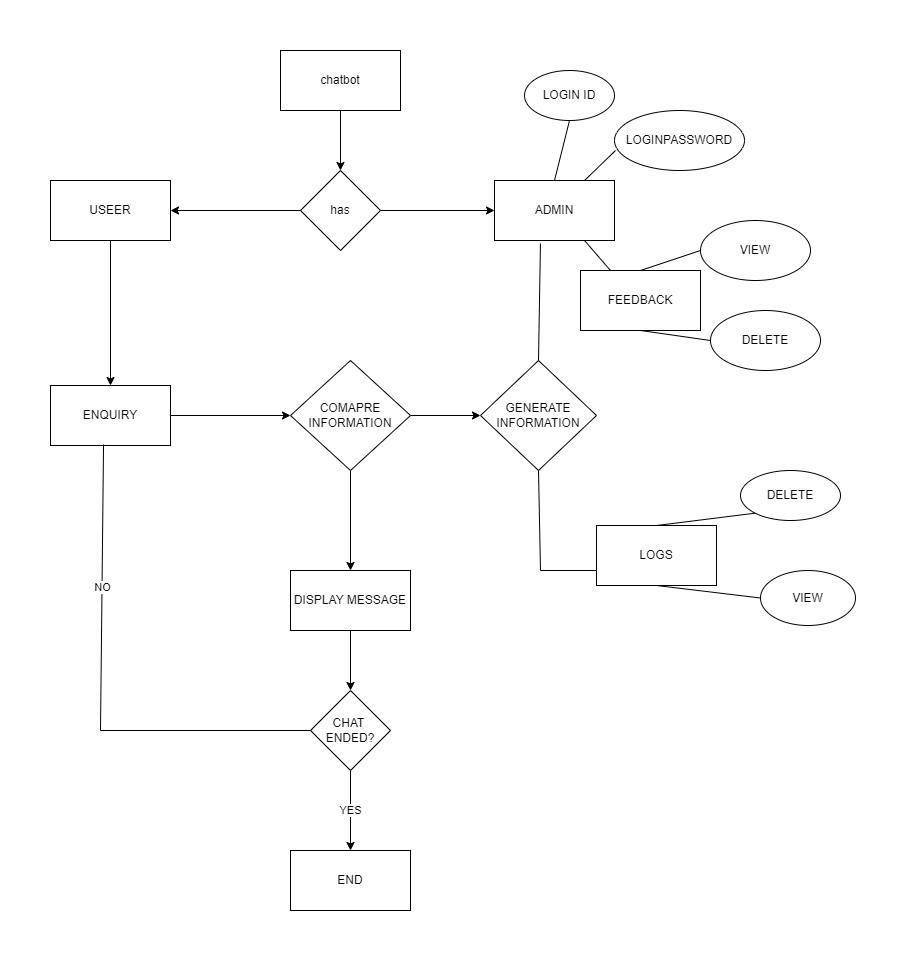

The diagram above was exported from draw.io. Its source (the exported page's mxGraphModel, read from the mxfile embedded in the PNG):
<mxGraphModel dx="1476" dy="464" grid="1" gridSize="10" guides="1" tooltips="1" connect="1" arrows="1" fold="1" page="1" pageScale="1" pageWidth="827" pageHeight="1169" math="0" shadow="0">
  <root>
    <mxCell id="WIyWlLk6GJQsqaUBKTNV-0" />
    <mxCell id="WIyWlLk6GJQsqaUBKTNV-1" parent="WIyWlLk6GJQsqaUBKTNV-0" />
    <mxCell id="8LRPFjx4-CIw3L6MWfws-17" style="edgeStyle=orthogonalEdgeStyle;rounded=0;orthogonalLoop=1;jettySize=auto;html=1;entryX=0.5;entryY=0;entryDx=0;entryDy=0;" edge="1" parent="WIyWlLk6GJQsqaUBKTNV-1" source="8LRPFjx4-CIw3L6MWfws-0" target="8LRPFjx4-CIw3L6MWfws-1">
      <mxGeometry relative="1" as="geometry">
        <mxPoint x="200" y="180" as="targetPoint" />
      </mxGeometry>
    </mxCell>
    <mxCell id="8LRPFjx4-CIw3L6MWfws-0" value="chatbot" style="rounded=0;whiteSpace=wrap;html=1;" vertex="1" parent="WIyWlLk6GJQsqaUBKTNV-1">
      <mxGeometry x="140" y="80" width="120" height="60" as="geometry" />
    </mxCell>
    <mxCell id="8LRPFjx4-CIw3L6MWfws-16" style="edgeStyle=orthogonalEdgeStyle;rounded=0;orthogonalLoop=1;jettySize=auto;html=1;entryX=0;entryY=0.5;entryDx=0;entryDy=0;" edge="1" parent="WIyWlLk6GJQsqaUBKTNV-1" source="8LRPFjx4-CIw3L6MWfws-1" target="8LRPFjx4-CIw3L6MWfws-3">
      <mxGeometry relative="1" as="geometry" />
    </mxCell>
    <mxCell id="8LRPFjx4-CIw3L6MWfws-18" style="edgeStyle=orthogonalEdgeStyle;rounded=0;orthogonalLoop=1;jettySize=auto;html=1;entryX=1;entryY=0.5;entryDx=0;entryDy=0;" edge="1" parent="WIyWlLk6GJQsqaUBKTNV-1" source="8LRPFjx4-CIw3L6MWfws-1" target="8LRPFjx4-CIw3L6MWfws-2">
      <mxGeometry relative="1" as="geometry" />
    </mxCell>
    <mxCell id="8LRPFjx4-CIw3L6MWfws-1" value="has" style="rhombus;whiteSpace=wrap;html=1;" vertex="1" parent="WIyWlLk6GJQsqaUBKTNV-1">
      <mxGeometry x="160" y="200" width="80" height="80" as="geometry" />
    </mxCell>
    <mxCell id="8LRPFjx4-CIw3L6MWfws-19" style="edgeStyle=orthogonalEdgeStyle;rounded=0;orthogonalLoop=1;jettySize=auto;html=1;exitX=0.5;exitY=1;exitDx=0;exitDy=0;entryX=0.5;entryY=0;entryDx=0;entryDy=0;" edge="1" parent="WIyWlLk6GJQsqaUBKTNV-1" source="8LRPFjx4-CIw3L6MWfws-2" target="8LRPFjx4-CIw3L6MWfws-4">
      <mxGeometry relative="1" as="geometry" />
    </mxCell>
    <mxCell id="8LRPFjx4-CIw3L6MWfws-2" value="USEER" style="rounded=0;whiteSpace=wrap;html=1;" vertex="1" parent="WIyWlLk6GJQsqaUBKTNV-1">
      <mxGeometry x="-90" y="210" width="120" height="60" as="geometry" />
    </mxCell>
    <mxCell id="8LRPFjx4-CIw3L6MWfws-3" value="ADMIN" style="rounded=0;whiteSpace=wrap;html=1;" vertex="1" parent="WIyWlLk6GJQsqaUBKTNV-1">
      <mxGeometry x="354" y="210" width="120" height="60" as="geometry" />
    </mxCell>
    <mxCell id="8LRPFjx4-CIw3L6MWfws-21" style="edgeStyle=orthogonalEdgeStyle;rounded=0;orthogonalLoop=1;jettySize=auto;html=1;entryX=0;entryY=0.5;entryDx=0;entryDy=0;" edge="1" parent="WIyWlLk6GJQsqaUBKTNV-1" source="8LRPFjx4-CIw3L6MWfws-4" target="8LRPFjx4-CIw3L6MWfws-5">
      <mxGeometry relative="1" as="geometry" />
    </mxCell>
    <mxCell id="8LRPFjx4-CIw3L6MWfws-4" value="ENQUIRY" style="rounded=0;whiteSpace=wrap;html=1;" vertex="1" parent="WIyWlLk6GJQsqaUBKTNV-1">
      <mxGeometry x="-90" y="415" width="120" height="60" as="geometry" />
    </mxCell>
    <mxCell id="8LRPFjx4-CIw3L6MWfws-14" value="" style="edgeStyle=orthogonalEdgeStyle;rounded=0;orthogonalLoop=1;jettySize=auto;html=1;" edge="1" parent="WIyWlLk6GJQsqaUBKTNV-1" source="8LRPFjx4-CIw3L6MWfws-5" target="8LRPFjx4-CIw3L6MWfws-6">
      <mxGeometry relative="1" as="geometry" />
    </mxCell>
    <mxCell id="8LRPFjx4-CIw3L6MWfws-15" value="" style="edgeStyle=orthogonalEdgeStyle;rounded=0;orthogonalLoop=1;jettySize=auto;html=1;" edge="1" parent="WIyWlLk6GJQsqaUBKTNV-1" source="8LRPFjx4-CIw3L6MWfws-5" target="8LRPFjx4-CIw3L6MWfws-8">
      <mxGeometry relative="1" as="geometry" />
    </mxCell>
    <mxCell id="8LRPFjx4-CIw3L6MWfws-5" value="COMAPRE&lt;br&gt;INFORMATION" style="rhombus;whiteSpace=wrap;html=1;" vertex="1" parent="WIyWlLk6GJQsqaUBKTNV-1">
      <mxGeometry x="150" y="390" width="120" height="110" as="geometry" />
    </mxCell>
    <mxCell id="8LRPFjx4-CIw3L6MWfws-12" value="" style="edgeStyle=orthogonalEdgeStyle;rounded=0;orthogonalLoop=1;jettySize=auto;html=1;" edge="1" parent="WIyWlLk6GJQsqaUBKTNV-1" source="8LRPFjx4-CIw3L6MWfws-6" target="8LRPFjx4-CIw3L6MWfws-10">
      <mxGeometry relative="1" as="geometry" />
    </mxCell>
    <mxCell id="8LRPFjx4-CIw3L6MWfws-6" value="DISPLAY MESSAGE" style="rounded=0;whiteSpace=wrap;html=1;" vertex="1" parent="WIyWlLk6GJQsqaUBKTNV-1">
      <mxGeometry x="150" y="600" width="120" height="60" as="geometry" />
    </mxCell>
    <mxCell id="8LRPFjx4-CIw3L6MWfws-8" value="GENERATE&lt;br&gt;INFORMATION" style="rhombus;whiteSpace=wrap;html=1;" vertex="1" parent="WIyWlLk6GJQsqaUBKTNV-1">
      <mxGeometry x="340" y="390" width="116" height="110" as="geometry" />
    </mxCell>
    <mxCell id="8LRPFjx4-CIw3L6MWfws-9" value="LOGS" style="rounded=0;whiteSpace=wrap;html=1;" vertex="1" parent="WIyWlLk6GJQsqaUBKTNV-1">
      <mxGeometry x="456" y="555" width="120" height="60" as="geometry" />
    </mxCell>
    <mxCell id="8LRPFjx4-CIw3L6MWfws-13" value="YES" style="edgeStyle=orthogonalEdgeStyle;rounded=0;orthogonalLoop=1;jettySize=auto;html=1;" edge="1" parent="WIyWlLk6GJQsqaUBKTNV-1" source="8LRPFjx4-CIw3L6MWfws-10" target="8LRPFjx4-CIw3L6MWfws-11">
      <mxGeometry relative="1" as="geometry" />
    </mxCell>
    <mxCell id="8LRPFjx4-CIw3L6MWfws-10" value="CHAT&amp;nbsp;&lt;br&gt;ENDED?" style="rhombus;whiteSpace=wrap;html=1;" vertex="1" parent="WIyWlLk6GJQsqaUBKTNV-1">
      <mxGeometry x="170" y="720" width="80" height="80" as="geometry" />
    </mxCell>
    <mxCell id="8LRPFjx4-CIw3L6MWfws-11" value="END" style="rounded=0;whiteSpace=wrap;html=1;" vertex="1" parent="WIyWlLk6GJQsqaUBKTNV-1">
      <mxGeometry x="150" y="880" width="120" height="60" as="geometry" />
    </mxCell>
    <mxCell id="8LRPFjx4-CIw3L6MWfws-22" value="NO" style="endArrow=none;html=1;rounded=0;entryX=0.442;entryY=0.983;entryDx=0;entryDy=0;entryPerimeter=0;" edge="1" parent="WIyWlLk6GJQsqaUBKTNV-1" target="8LRPFjx4-CIw3L6MWfws-4">
      <mxGeometry width="50" height="50" relative="1" as="geometry">
        <mxPoint x="-40" y="760" as="sourcePoint" />
        <mxPoint x="140" y="480" as="targetPoint" />
      </mxGeometry>
    </mxCell>
    <mxCell id="8LRPFjx4-CIw3L6MWfws-23" value="" style="endArrow=none;html=1;rounded=0;entryX=0;entryY=0.5;entryDx=0;entryDy=0;" edge="1" parent="WIyWlLk6GJQsqaUBKTNV-1" target="8LRPFjx4-CIw3L6MWfws-10">
      <mxGeometry width="50" height="50" relative="1" as="geometry">
        <mxPoint x="-40" y="760" as="sourcePoint" />
        <mxPoint x="140" y="480" as="targetPoint" />
      </mxGeometry>
    </mxCell>
    <mxCell id="8LRPFjx4-CIw3L6MWfws-24" value="" style="endArrow=none;html=1;rounded=0;entryX=0.5;entryY=1;entryDx=0;entryDy=0;" edge="1" parent="WIyWlLk6GJQsqaUBKTNV-1" target="8LRPFjx4-CIw3L6MWfws-8">
      <mxGeometry width="50" height="50" relative="1" as="geometry">
        <mxPoint x="400" y="600" as="sourcePoint" />
        <mxPoint x="350" y="580" as="targetPoint" />
      </mxGeometry>
    </mxCell>
    <mxCell id="8LRPFjx4-CIw3L6MWfws-25" value="" style="endArrow=none;html=1;rounded=0;entryX=0;entryY=0.75;entryDx=0;entryDy=0;" edge="1" parent="WIyWlLk6GJQsqaUBKTNV-1" target="8LRPFjx4-CIw3L6MWfws-9">
      <mxGeometry width="50" height="50" relative="1" as="geometry">
        <mxPoint x="400" y="600" as="sourcePoint" />
        <mxPoint x="350" y="580" as="targetPoint" />
      </mxGeometry>
    </mxCell>
    <mxCell id="8LRPFjx4-CIw3L6MWfws-26" value="DELETE" style="ellipse;whiteSpace=wrap;html=1;" vertex="1" parent="WIyWlLk6GJQsqaUBKTNV-1">
      <mxGeometry x="600" y="500" width="100" height="50" as="geometry" />
    </mxCell>
    <mxCell id="8LRPFjx4-CIw3L6MWfws-27" value="VIEW" style="ellipse;whiteSpace=wrap;html=1;" vertex="1" parent="WIyWlLk6GJQsqaUBKTNV-1">
      <mxGeometry x="620" y="600" width="95" height="55" as="geometry" />
    </mxCell>
    <mxCell id="8LRPFjx4-CIw3L6MWfws-28" value="" style="endArrow=none;html=1;rounded=0;entryX=0;entryY=1;entryDx=0;entryDy=0;exitX=0.5;exitY=0;exitDx=0;exitDy=0;" edge="1" parent="WIyWlLk6GJQsqaUBKTNV-1" source="8LRPFjx4-CIw3L6MWfws-9" target="8LRPFjx4-CIw3L6MWfws-26">
      <mxGeometry width="50" height="50" relative="1" as="geometry">
        <mxPoint x="530" y="530" as="sourcePoint" />
        <mxPoint x="580" y="480" as="targetPoint" />
      </mxGeometry>
    </mxCell>
    <mxCell id="8LRPFjx4-CIw3L6MWfws-29" value="" style="endArrow=none;html=1;rounded=0;exitX=0.5;exitY=1;exitDx=0;exitDy=0;entryX=0;entryY=0.5;entryDx=0;entryDy=0;" edge="1" parent="WIyWlLk6GJQsqaUBKTNV-1" source="8LRPFjx4-CIw3L6MWfws-9" target="8LRPFjx4-CIw3L6MWfws-27">
      <mxGeometry width="50" height="50" relative="1" as="geometry">
        <mxPoint x="530" y="530" as="sourcePoint" />
        <mxPoint x="580" y="480" as="targetPoint" />
      </mxGeometry>
    </mxCell>
    <mxCell id="8LRPFjx4-CIw3L6MWfws-30" value="" style="endArrow=none;html=1;rounded=0;entryX=0.5;entryY=0;entryDx=0;entryDy=0;exitX=0.383;exitY=1.05;exitDx=0;exitDy=0;exitPerimeter=0;" edge="1" parent="WIyWlLk6GJQsqaUBKTNV-1" source="8LRPFjx4-CIw3L6MWfws-3" target="8LRPFjx4-CIw3L6MWfws-8">
      <mxGeometry width="50" height="50" relative="1" as="geometry">
        <mxPoint x="310" y="530" as="sourcePoint" />
        <mxPoint x="360" y="480" as="targetPoint" />
      </mxGeometry>
    </mxCell>
    <mxCell id="8LRPFjx4-CIw3L6MWfws-31" value="FEEDBACK" style="rounded=0;whiteSpace=wrap;html=1;" vertex="1" parent="WIyWlLk6GJQsqaUBKTNV-1">
      <mxGeometry x="440" y="300" width="120" height="60" as="geometry" />
    </mxCell>
    <mxCell id="8LRPFjx4-CIw3L6MWfws-32" value="VIEW" style="ellipse;whiteSpace=wrap;html=1;" vertex="1" parent="WIyWlLk6GJQsqaUBKTNV-1">
      <mxGeometry x="560" y="250" width="110" height="60" as="geometry" />
    </mxCell>
    <mxCell id="8LRPFjx4-CIw3L6MWfws-33" value="DELETE" style="ellipse;whiteSpace=wrap;html=1;" vertex="1" parent="WIyWlLk6GJQsqaUBKTNV-1">
      <mxGeometry x="570" y="340" width="110" height="60" as="geometry" />
    </mxCell>
    <mxCell id="8LRPFjx4-CIw3L6MWfws-34" value="" style="endArrow=none;html=1;rounded=0;entryX=0;entryY=0.5;entryDx=0;entryDy=0;" edge="1" parent="WIyWlLk6GJQsqaUBKTNV-1" target="8LRPFjx4-CIw3L6MWfws-32">
      <mxGeometry width="50" height="50" relative="1" as="geometry">
        <mxPoint x="500" y="300" as="sourcePoint" />
        <mxPoint x="500" y="280" as="targetPoint" />
      </mxGeometry>
    </mxCell>
    <mxCell id="8LRPFjx4-CIw3L6MWfws-37" value="" style="endArrow=none;html=1;rounded=0;entryX=0;entryY=0.5;entryDx=0;entryDy=0;exitX=0.5;exitY=1;exitDx=0;exitDy=0;" edge="1" parent="WIyWlLk6GJQsqaUBKTNV-1" source="8LRPFjx4-CIw3L6MWfws-31" target="8LRPFjx4-CIw3L6MWfws-33">
      <mxGeometry width="50" height="50" relative="1" as="geometry">
        <mxPoint x="510" y="310" as="sourcePoint" />
        <mxPoint x="570" y="280" as="targetPoint" />
      </mxGeometry>
    </mxCell>
    <mxCell id="8LRPFjx4-CIw3L6MWfws-38" value="" style="endArrow=none;html=1;rounded=0;entryX=0.75;entryY=1;entryDx=0;entryDy=0;exitX=0.25;exitY=0;exitDx=0;exitDy=0;" edge="1" parent="WIyWlLk6GJQsqaUBKTNV-1" source="8LRPFjx4-CIw3L6MWfws-31" target="8LRPFjx4-CIw3L6MWfws-3">
      <mxGeometry width="50" height="50" relative="1" as="geometry">
        <mxPoint x="450" y="330" as="sourcePoint" />
        <mxPoint x="500" y="280" as="targetPoint" />
      </mxGeometry>
    </mxCell>
    <mxCell id="8LRPFjx4-CIw3L6MWfws-39" value="LOGIN ID" style="ellipse;whiteSpace=wrap;html=1;" vertex="1" parent="WIyWlLk6GJQsqaUBKTNV-1">
      <mxGeometry x="384" y="100" width="90" height="50" as="geometry" />
    </mxCell>
    <mxCell id="8LRPFjx4-CIw3L6MWfws-40" value="LOGINPASSWORD" style="ellipse;whiteSpace=wrap;html=1;" vertex="1" parent="WIyWlLk6GJQsqaUBKTNV-1">
      <mxGeometry x="474" y="140" width="130" height="60" as="geometry" />
    </mxCell>
    <mxCell id="8LRPFjx4-CIw3L6MWfws-41" value="" style="endArrow=none;html=1;rounded=0;entryX=0.5;entryY=1;entryDx=0;entryDy=0;exitX=0.5;exitY=0;exitDx=0;exitDy=0;" edge="1" parent="WIyWlLk6GJQsqaUBKTNV-1" source="8LRPFjx4-CIw3L6MWfws-3" target="8LRPFjx4-CIw3L6MWfws-39">
      <mxGeometry width="50" height="50" relative="1" as="geometry">
        <mxPoint x="450" y="330" as="sourcePoint" />
        <mxPoint x="500" y="280" as="targetPoint" />
      </mxGeometry>
    </mxCell>
    <mxCell id="8LRPFjx4-CIw3L6MWfws-42" value="" style="endArrow=none;html=1;rounded=0;entryX=0.008;entryY=0.667;entryDx=0;entryDy=0;exitX=0.75;exitY=0;exitDx=0;exitDy=0;entryPerimeter=0;" edge="1" parent="WIyWlLk6GJQsqaUBKTNV-1" source="8LRPFjx4-CIw3L6MWfws-3" target="8LRPFjx4-CIw3L6MWfws-40">
      <mxGeometry width="50" height="50" relative="1" as="geometry">
        <mxPoint x="450" y="330" as="sourcePoint" />
        <mxPoint x="500" y="280" as="targetPoint" />
      </mxGeometry>
    </mxCell>
  </root>
</mxGraphModel>